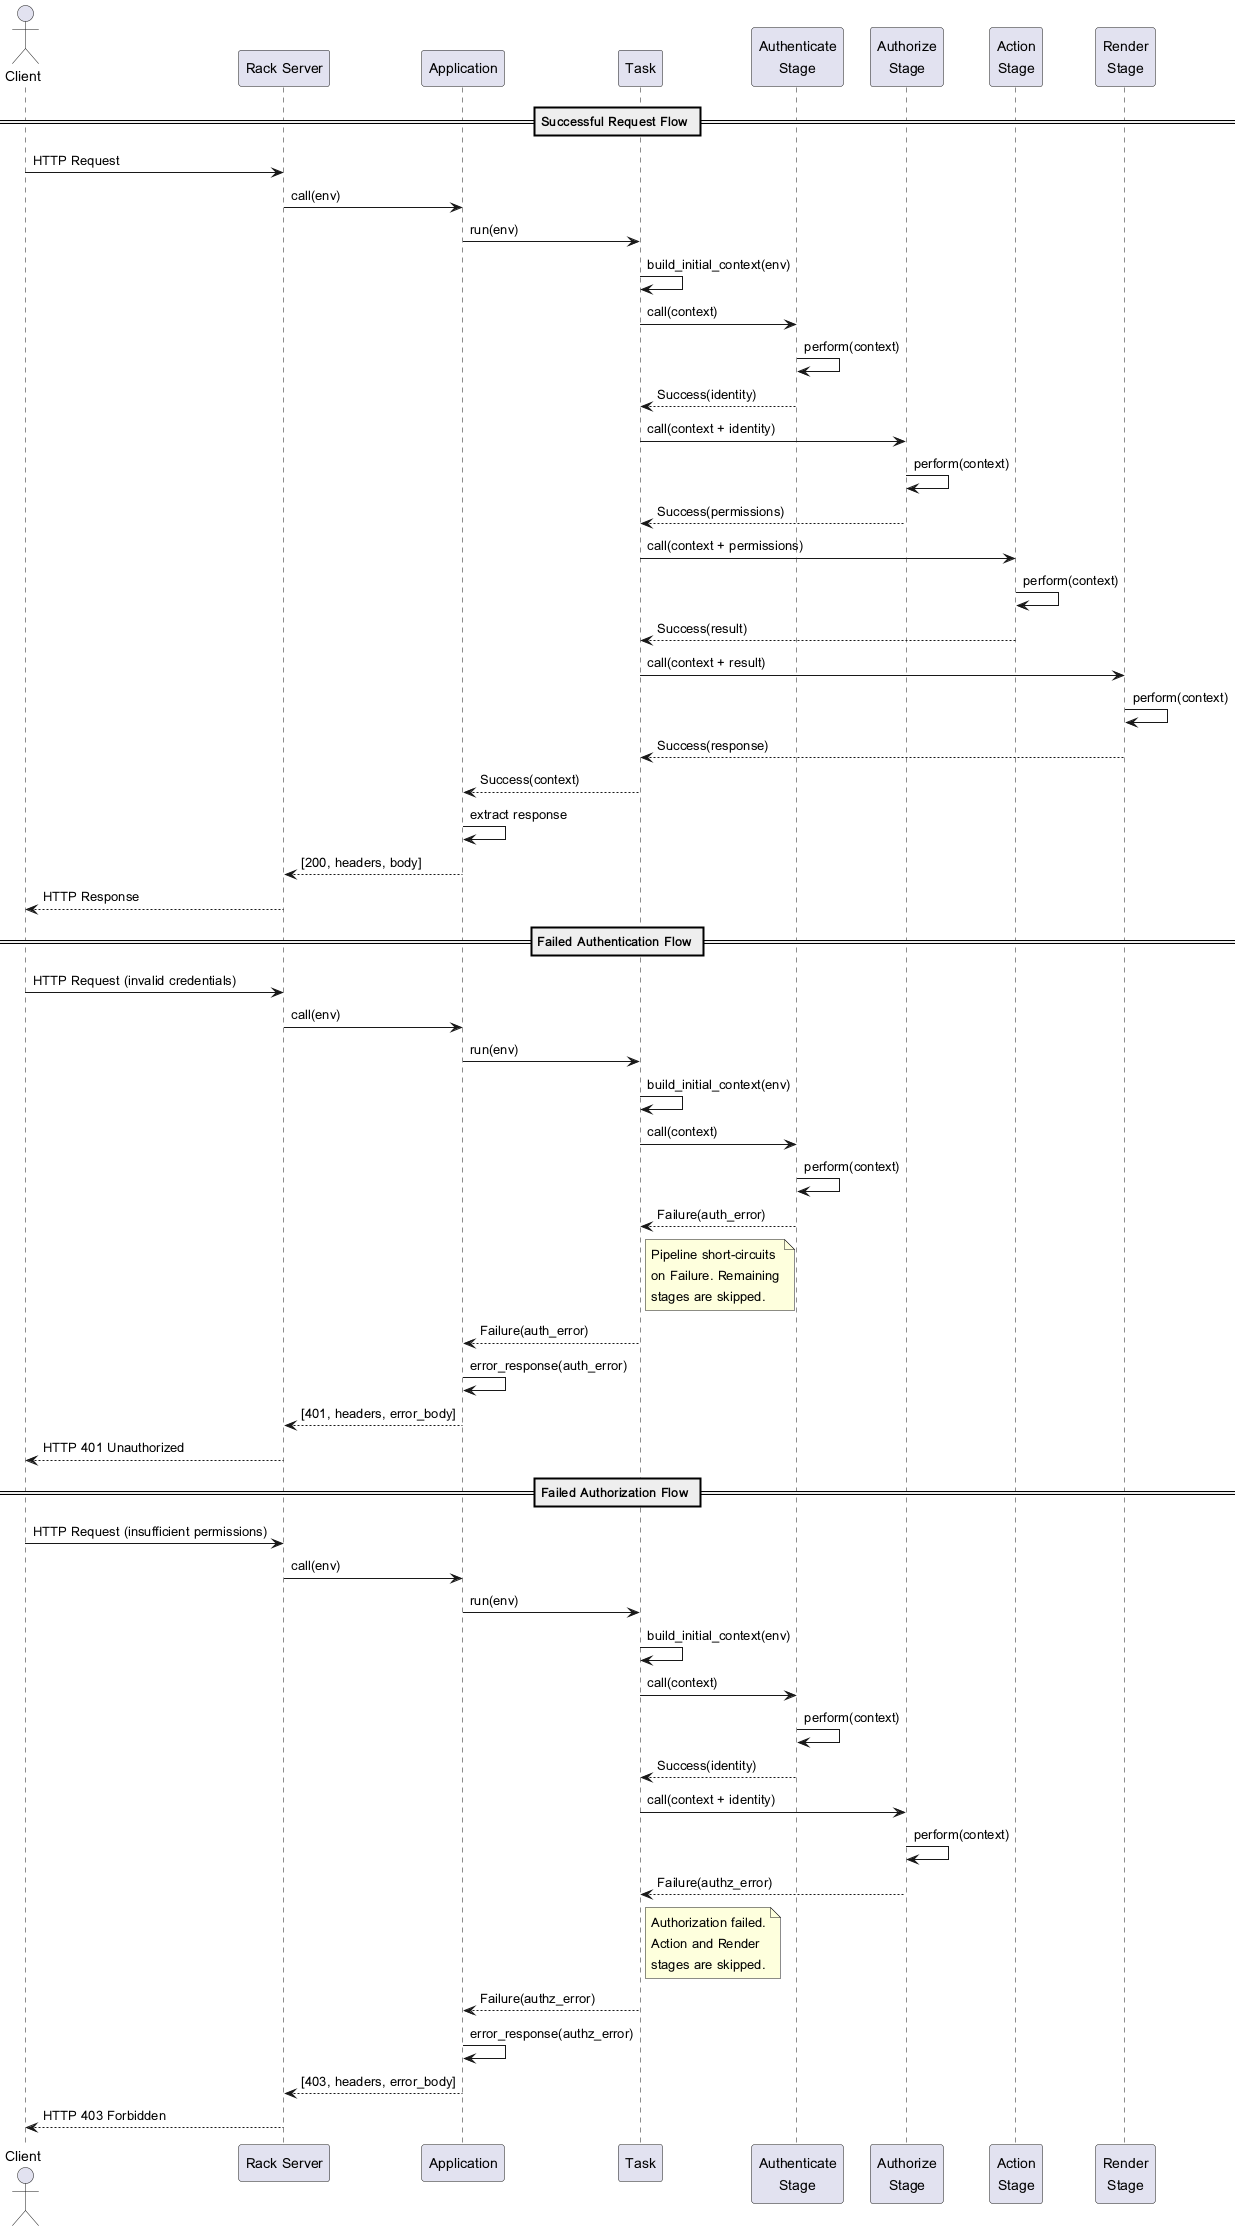

The diagram above was rendered by PlantUML. Its source (embedded in the PNG):
@startuml FTS Pipeline Execution

actor Client
participant "Rack Server" as Server
participant Application
participant Task
participant "Authenticate\nStage" as Auth
participant "Authorize\nStage" as Authz
participant "Action\nStage" as Action
participant "Render\nStage" as Render

== Successful Request Flow ==

Client -> Server: HTTP Request
Server -> Application: call(env)
Application -> Task: run(env)
Task -> Task: build_initial_context(env)

Task -> Auth: call(context)
Auth -> Auth: perform(context)
Auth --> Task: Success(identity)

Task -> Authz: call(context + identity)
Authz -> Authz: perform(context)
Authz --> Task: Success(permissions)

Task -> Action: call(context + permissions)
Action -> Action: perform(context)
Action --> Task: Success(result)

Task -> Render: call(context + result)
Render -> Render: perform(context)
Render --> Task: Success(response)

Task --> Application: Success(context)
Application -> Application: extract response
Application --> Server: [200, headers, body]
Server --> Client: HTTP Response

== Failed Authentication Flow ==

Client -> Server: HTTP Request (invalid credentials)
Server -> Application: call(env)
Application -> Task: run(env)
Task -> Task: build_initial_context(env)

Task -> Auth: call(context)
Auth -> Auth: perform(context)
Auth --> Task: Failure(auth_error)

note right of Task
  Pipeline short-circuits
  on Failure. Remaining
  stages are skipped.
end note

Task --> Application: Failure(auth_error)
Application -> Application: error_response(auth_error)
Application --> Server: [401, headers, error_body]
Server --> Client: HTTP 401 Unauthorized

== Failed Authorization Flow ==

Client -> Server: HTTP Request (insufficient permissions)
Server -> Application: call(env)
Application -> Task: run(env)
Task -> Task: build_initial_context(env)

Task -> Auth: call(context)
Auth -> Auth: perform(context)
Auth --> Task: Success(identity)

Task -> Authz: call(context + identity)
Authz -> Authz: perform(context)
Authz --> Task: Failure(authz_error)

note right of Task
  Authorization failed.
  Action and Render
  stages are skipped.
end note

Task --> Application: Failure(authz_error)
Application -> Application: error_response(authz_error)
Application --> Server: [403, headers, error_body]
Server --> Client: HTTP 403 Forbidden

@enduml